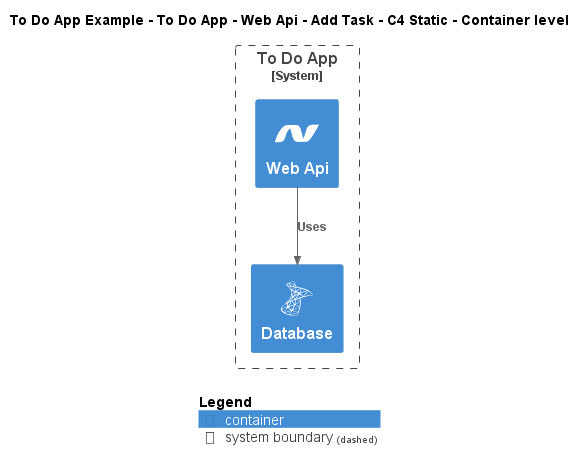

The diagram above was rendered by PlantUML. Its source (embedded in the PNG):
@startuml
!include ..\..\..\..\..\..\..\.c4s\C4_Container.puml

!define ICONS https://raw.githubusercontent.com/tupadr3/plantuml-icon-font-sprites/refs/heads/main/icons

!include ICONS/devicons/dotnet.puml
!include ICONS/devicons/msql_server.puml

AddElementTag("c4interflow:lifecycle:new", $bgColor=green, $fontColor=#ffffff, $borderColor=green, $shadowing="False")
AddElementTag("c4interflow:lifecycle:changed", $bgColor=orange, $fontColor=#ffffff, $borderColor=orange, $shadowing="False")
AddElementTag("c4interflow:lifecycle:removed", $bgColor=red, $fontColor=#ffffff, $borderColor=red, $shadowing="False")

AddRelTag("c4interflow:lifecycle:new", $textColor=green, $lineColor=green)
AddRelTag("c4interflow:lifecycle:changed", $textColor=orange, $lineColor=orange)
AddRelTag("c4interflow:lifecycle:removed", $textColor=red, $lineColor=red)

SHOW_PERSON_PORTRAIT()
LAYOUT_TOP_DOWN()

skinparam linetype polyline

title To Do App Example - To Do App - Web Api - Add Task - C4 Static - Container level


System_Boundary(ToDoAppExample.SoftwareSystems.ToDoApp, "To Do App") {
    Container(ToDoAppExample.SoftwareSystems.ToDoApp.Containers.WebApi, "Web Api", "", "", "dotnet")
    Container(ToDoAppExample.SoftwareSystems.ToDoApp.Containers.Database, "Database", "", "", "msql_server")
}

Rel(ToDoAppExample.SoftwareSystems.ToDoApp.Containers.WebApi, ToDoAppExample.SoftwareSystems.ToDoApp.Containers.Database, "Uses")


SHOW_LEGEND()
@enduml